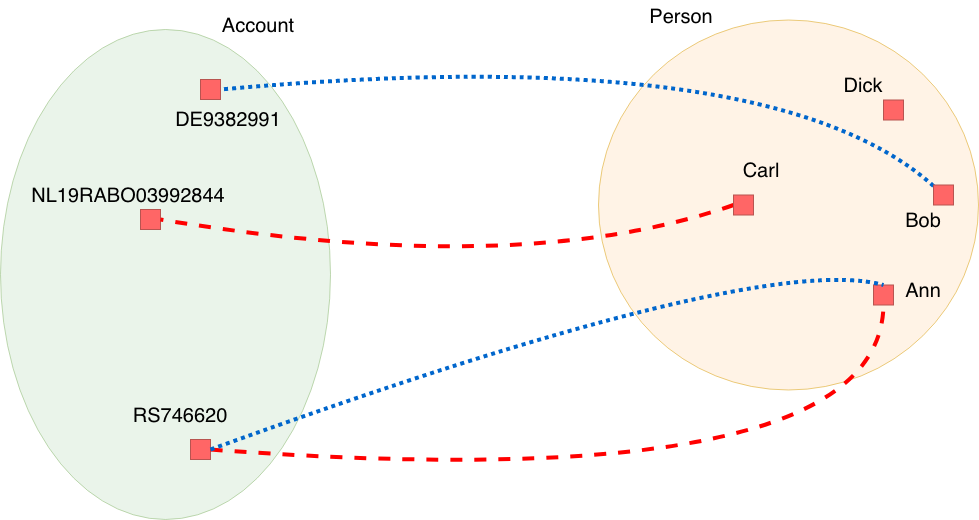

The diagram above was exported from draw.io. Its source (the exported page's mxGraphModel, read from the mxfile embedded in the PNG):
<mxGraphModel dx="977" dy="2785" grid="1" gridSize="10" guides="1" tooltips="1" connect="1" arrows="1" fold="1" page="1" pageScale="1.5" pageWidth="1169" pageHeight="826" background="#ffffff" math="0" shadow="0">
  <root>
    <mxCell id="0" style=";html=1;" />
    <mxCell id="1" style=";html=1;" parent="0" />
    <mxCell id="2a5a01dd2e413fbf-2" value="" style="ellipse;whiteSpace=wrap;html=1;rounded=0;shadow=0;strokeWidth=1;fillColor=#d5e8d4;fontSize=24;align=right;strokeColor=#82b366;opacity=50;" parent="1" vertex="1">
      <mxGeometry x="212" y="439" width="330" height="490" as="geometry" />
    </mxCell>
    <mxCell id="2a5a01dd2e413fbf-8" value="" style="ellipse;whiteSpace=wrap;html=1;rounded=0;shadow=0;strokeWidth=1;fillColor=#ffe6cc;fontSize=24;align=right;strokeColor=#d79b00;opacity=50;" parent="1" vertex="1">
      <mxGeometry x="810" y="429.5" width="380" height="370" as="geometry" />
    </mxCell>
    <mxCell id="2a5a01dd2e413fbf-12" value="" style="whiteSpace=wrap;html=1;rounded=0;shadow=0;strokeWidth=1;fillColor=#FF6666;fontSize=24;align=right;strokeColor=#b85450;" parent="1" vertex="1">
      <mxGeometry x="412" y="489" width="20" height="20" as="geometry" />
    </mxCell>
    <mxCell id="2a5a01dd2e413fbf-13" value="" style="whiteSpace=wrap;html=1;rounded=0;shadow=0;strokeWidth=1;fillColor=#FF6666;fontSize=24;align=right;strokeColor=#b85450;" parent="1" vertex="1">
      <mxGeometry x="352" y="619" width="20" height="20" as="geometry" />
    </mxCell>
    <mxCell id="2a5a01dd2e413fbf-14" value="" style="whiteSpace=wrap;html=1;rounded=0;shadow=0;strokeWidth=1;fillColor=#FF6666;fontSize=24;align=right;strokeColor=#b85450;" parent="1" vertex="1">
      <mxGeometry x="402" y="849" width="20" height="20" as="geometry" />
    </mxCell>
    <mxCell id="2a5a01dd2e413fbf-36" style="edgeStyle=none;curved=1;html=1;endArrow=none;endFill=0;strokeColor=#FF0000;strokeWidth=4;fontSize=24;dashed=1;exitX=1;exitY=0.5;exitDx=0;exitDy=0;entryX=0.5;entryY=1;entryDx=0;entryDy=0;" parent="1" source="2a5a01dd2e413fbf-14" target="2a5a01dd2e413fbf-22" edge="1">
      <mxGeometry relative="1" as="geometry">
        <mxPoint x="1397" y="749.2380952380952" as="targetPoint" />
        <Array as="points">
          <mxPoint x="1092" y="909" />
        </Array>
        <mxPoint x="802" y="879" as="sourcePoint" />
      </mxGeometry>
    </mxCell>
    <mxCell id="2a5a01dd2e413fbf-39" style="edgeStyle=none;curved=1;html=1;endArrow=none;endFill=0;strokeColor=#FF0000;strokeWidth=4;fontSize=24;dashed=1;exitX=0;exitY=0.5;exitDx=0;exitDy=0;entryX=1;entryY=0.5;entryDx=0;entryDy=0;" parent="1" source="2a5a01dd2e413fbf-27" target="2a5a01dd2e413fbf-13" edge="1">
      <mxGeometry relative="1" as="geometry">
        <Array as="points">
          <mxPoint x="732" y="689" />
        </Array>
        <mxPoint x="1191.743589743589" y="1089" as="sourcePoint" />
        <mxPoint x="578.9565217391305" y="469" as="targetPoint" />
      </mxGeometry>
    </mxCell>
    <mxCell id="2a5a01dd2e413fbf-22" value="" style="whiteSpace=wrap;html=1;rounded=0;shadow=0;strokeWidth=1;fillColor=#FF6666;fontSize=24;align=right;strokeColor=#b85450;" parent="1" vertex="1">
      <mxGeometry x="1085" y="694.5" width="20" height="20" as="geometry" />
    </mxCell>
    <mxCell id="2a5a01dd2e413fbf-40" style="edgeStyle=none;curved=1;html=1;entryX=0.5;entryY=0;endArrow=none;endFill=0;strokeColor=#0066CC;strokeWidth=4;fontSize=24;dashed=1;dashPattern=1 1;exitX=1;exitY=0.5;exitDx=0;exitDy=0;" parent="1" source="2a5a01dd2e413fbf-14" target="2a5a01dd2e413fbf-22" edge="1">
      <mxGeometry relative="1" as="geometry">
        <Array as="points">
          <mxPoint x="970" y="660" />
        </Array>
        <mxPoint x="890" y="740" as="sourcePoint" />
      </mxGeometry>
    </mxCell>
    <mxCell id="2a5a01dd2e413fbf-42" style="edgeStyle=none;curved=1;html=1;endArrow=none;endFill=0;strokeColor=#0066CC;strokeWidth=4;fontSize=24;dashed=1;dashPattern=1 1;entryX=1;entryY=0.5;entryDx=0;entryDy=0;" parent="1" source="2a5a01dd2e413fbf-23" target="2a5a01dd2e413fbf-12" edge="1">
      <mxGeometry relative="1" as="geometry">
        <mxPoint x="582" y="458.7560975609754" as="targetPoint" />
        <Array as="points">
          <mxPoint x="982" y="449" />
        </Array>
      </mxGeometry>
    </mxCell>
    <mxCell id="2a5a01dd2e413fbf-23" value="" style="whiteSpace=wrap;html=1;rounded=0;shadow=0;strokeWidth=1;fillColor=#FF6666;fontSize=24;align=right;strokeColor=#b85450;" parent="1" vertex="1">
      <mxGeometry x="1145" y="594.5" width="20" height="20" as="geometry" />
    </mxCell>
    <mxCell id="2a5a01dd2e413fbf-25" value="" style="whiteSpace=wrap;html=1;rounded=0;shadow=0;strokeWidth=1;fillColor=#FF6666;fontSize=24;align=right;strokeColor=#b85450;" parent="1" vertex="1">
      <mxGeometry x="1095" y="509.5" width="20" height="20" as="geometry" />
    </mxCell>
    <mxCell id="2a5a01dd2e413fbf-27" value="" style="whiteSpace=wrap;html=1;rounded=0;shadow=0;strokeWidth=1;fillColor=#FF6666;fontSize=24;align=right;strokeColor=#b85450;" parent="1" vertex="1">
      <mxGeometry x="945" y="604.5" width="20" height="20" as="geometry" />
    </mxCell>
    <mxCell id="2a5a01dd2e413fbf-48" value="Account" style="text;html=1;strokeColor=none;fillColor=none;align=center;verticalAlign=middle;whiteSpace=wrap;rounded=0;shadow=0;fontSize=20;" parent="1" vertex="1">
      <mxGeometry x="430" y="420" width="80" height="30" as="geometry" />
    </mxCell>
    <mxCell id="2a5a01dd2e413fbf-54" value="Person" style="text;html=1;strokeColor=none;fillColor=none;align=center;verticalAlign=middle;whiteSpace=wrap;rounded=0;shadow=0;fontSize=20;" parent="1" vertex="1">
      <mxGeometry x="853" y="410.5" width="80" height="30" as="geometry" />
    </mxCell>
    <mxCell id="bGbwsN8yyrpMCgc4bxhv-1" value="Dick" style="text;html=1;strokeColor=none;fillColor=none;align=center;verticalAlign=middle;whiteSpace=wrap;rounded=0;shadow=0;fontSize=20;" vertex="1" parent="1">
      <mxGeometry x="1035" y="479.5" width="80" height="30" as="geometry" />
    </mxCell>
    <mxCell id="bGbwsN8yyrpMCgc4bxhv-2" value="Carl" style="text;html=1;strokeColor=none;fillColor=none;align=center;verticalAlign=middle;whiteSpace=wrap;rounded=0;shadow=0;fontSize=20;" vertex="1" parent="1">
      <mxGeometry x="933" y="564.5" width="80" height="30" as="geometry" />
    </mxCell>
    <mxCell id="bGbwsN8yyrpMCgc4bxhv-3" value="Bob" style="text;html=1;strokeColor=none;fillColor=none;align=center;verticalAlign=middle;whiteSpace=wrap;rounded=0;shadow=0;fontSize=20;" vertex="1" parent="1">
      <mxGeometry x="1095" y="614.5" width="80" height="30" as="geometry" />
    </mxCell>
    <mxCell id="bGbwsN8yyrpMCgc4bxhv-4" value="Ann" style="text;html=1;strokeColor=none;fillColor=none;align=center;verticalAlign=middle;whiteSpace=wrap;rounded=0;shadow=0;fontSize=20;" vertex="1" parent="1">
      <mxGeometry x="1095" y="684.5" width="80" height="30" as="geometry" />
    </mxCell>
    <mxCell id="bGbwsN8yyrpMCgc4bxhv-5" value="DE9382991" style="text;html=1;strokeColor=none;fillColor=none;align=center;verticalAlign=middle;whiteSpace=wrap;rounded=0;shadow=0;fontSize=20;" vertex="1" parent="1">
      <mxGeometry x="400" y="514" width="80" height="30" as="geometry" />
    </mxCell>
    <mxCell id="bGbwsN8yyrpMCgc4bxhv-6" value="NL19RABO03992844" style="text;html=1;strokeColor=none;fillColor=none;align=center;verticalAlign=middle;whiteSpace=wrap;rounded=0;shadow=0;fontSize=20;" vertex="1" parent="1">
      <mxGeometry x="300" y="590" width="80" height="30" as="geometry" />
    </mxCell>
    <mxCell id="bGbwsN8yyrpMCgc4bxhv-8" value="RS746620" style="text;html=1;strokeColor=none;fillColor=none;align=center;verticalAlign=middle;whiteSpace=wrap;rounded=0;shadow=0;fontSize=20;" vertex="1" parent="1">
      <mxGeometry x="352" y="810" width="80" height="30" as="geometry" />
    </mxCell>
  </root>
</mxGraphModel>